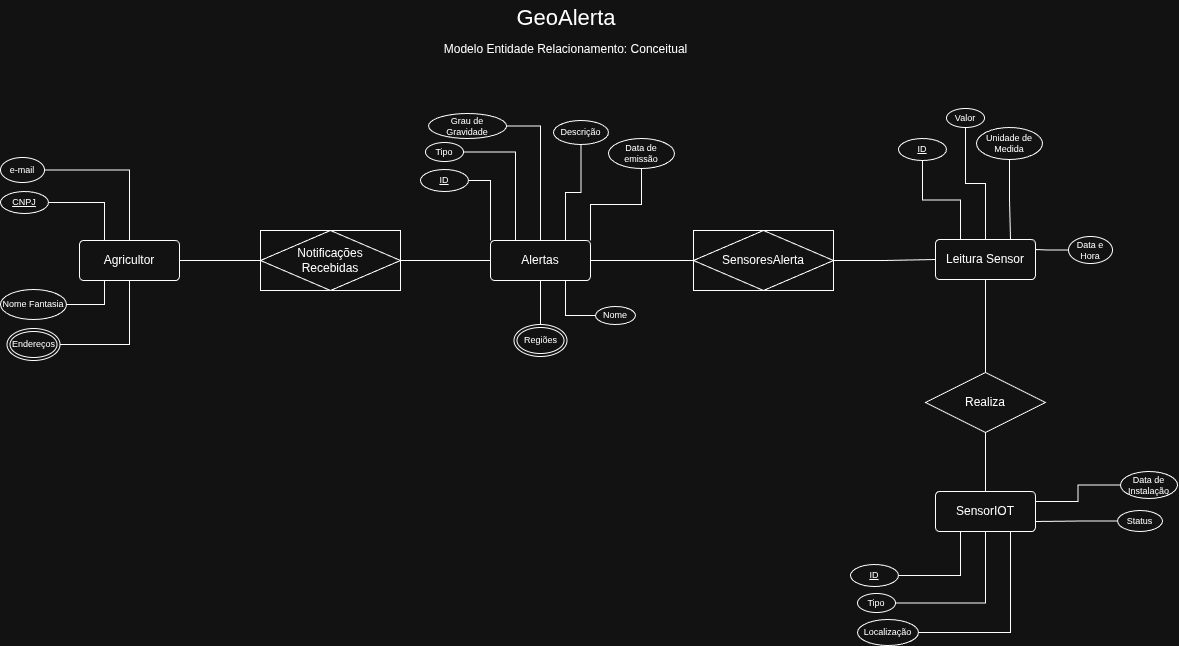

The diagram above was exported from draw.io. Its source (the exported page's mxGraphModel, read from the mxfile embedded in the PNG):
<mxGraphModel dx="1234" dy="786" grid="0" gridSize="10" guides="1" tooltips="1" connect="1" arrows="1" fold="1" page="1" pageScale="1" pageWidth="850" pageHeight="1100" math="0" shadow="0">
  <root>
    <mxCell id="0" />
    <mxCell id="1" parent="0" />
    <mxCell id="eK0Xtm2xqALGFTFErwgx-6" edge="1" parent="1" source="1cQsujq0v7uPVdUJo96a-1" style="edgeStyle=orthogonalEdgeStyle;rounded=0;orthogonalLoop=1;jettySize=auto;html=1;exitX=0.25;exitY=0;exitDx=0;exitDy=0;endArrow=none;endFill=0;entryX=1;entryY=0.5;entryDx=0;entryDy=0;" target="eK0Xtm2xqALGFTFErwgx-5">
      <mxGeometry relative="1" as="geometry" />
    </mxCell>
    <mxCell id="eK0Xtm2xqALGFTFErwgx-8" edge="1" parent="1" source="1cQsujq0v7uPVdUJo96a-1" style="edgeStyle=orthogonalEdgeStyle;rounded=0;orthogonalLoop=1;jettySize=auto;html=1;exitX=0.25;exitY=1;exitDx=0;exitDy=0;entryX=1;entryY=0.5;entryDx=0;entryDy=0;endArrow=none;endFill=0;" target="eK0Xtm2xqALGFTFErwgx-7">
      <mxGeometry relative="1" as="geometry" />
    </mxCell>
    <mxCell id="1cQsujq0v7uPVdUJo96a-1" parent="1" style="rounded=1;arcSize=10;whiteSpace=wrap;html=1;align=center;" value="Agricultor" vertex="1">
      <mxGeometry height="40" width="100" x="358" y="366" as="geometry" />
    </mxCell>
    <mxCell id="T3H2diS--buxthmOuMWI-3" edge="1" parent="1" source="1cQsujq0v7uPVdUJo96a-2" style="edgeStyle=orthogonalEdgeStyle;rounded=0;orthogonalLoop=1;jettySize=auto;html=1;exitX=0.75;exitY=1;exitDx=0;exitDy=0;entryX=0;entryY=0.5;entryDx=0;entryDy=0;endArrow=none;endFill=0;" target="T3H2diS--buxthmOuMWI-2">
      <mxGeometry relative="1" as="geometry" />
    </mxCell>
    <mxCell id="K7P5v07lzN5CbupCvvLq-2" edge="1" parent="1" source="1cQsujq0v7uPVdUJo96a-2" style="edgeStyle=orthogonalEdgeStyle;rounded=0;orthogonalLoop=1;jettySize=auto;html=1;exitX=1;exitY=0;exitDx=0;exitDy=0;endArrow=none;endFill=0;" target="K7P5v07lzN5CbupCvvLq-1">
      <mxGeometry relative="1" as="geometry" />
    </mxCell>
    <mxCell id="54nCosJ6ciMYB2NoxIqn-7" edge="1" parent="1" source="1cQsujq0v7uPVdUJo96a-2" style="edgeStyle=orthogonalEdgeStyle;rounded=0;orthogonalLoop=1;jettySize=auto;html=1;endArrow=none;endFill=0;entryX=0.5;entryY=0;entryDx=0;entryDy=0;" target="thKwHrRfOHn8WCrQuXXZ-1">
      <mxGeometry relative="1" as="geometry">
        <mxPoint x="819" y="486" as="targetPoint" />
      </mxGeometry>
    </mxCell>
    <mxCell id="fd99YGscjTPWs9uXnlSs-10" edge="1" parent="1" source="1cQsujq0v7uPVdUJo96a-2" style="edgeStyle=orthogonalEdgeStyle;rounded=0;orthogonalLoop=1;jettySize=auto;html=1;endArrow=none;endFill=0;entryX=0;entryY=0.5;entryDx=0;entryDy=0;" target="ysmsgujezeuR16XBQC3j-3">
      <mxGeometry relative="1" as="geometry">
        <mxPoint x="953" y="386" as="targetPoint" />
      </mxGeometry>
    </mxCell>
    <mxCell id="1cQsujq0v7uPVdUJo96a-2" parent="1" style="rounded=1;arcSize=10;whiteSpace=wrap;html=1;align=center;" value="Alertas" vertex="1">
      <mxGeometry height="40" width="100" x="769" y="366" as="geometry" />
    </mxCell>
    <mxCell id="1cQsujq0v7uPVdUJo96a-5" edge="1" parent="1" style="edgeStyle=orthogonalEdgeStyle;rounded=0;orthogonalLoop=1;jettySize=auto;html=1;endArrow=none;endFill=0;" target="1cQsujq0v7uPVdUJo96a-2">
      <mxGeometry relative="1" as="geometry">
        <mxPoint x="676" y="386" as="sourcePoint" />
      </mxGeometry>
    </mxCell>
    <mxCell id="1cQsujq0v7uPVdUJo96a-4" edge="1" parent="1" source="1cQsujq0v7uPVdUJo96a-1" style="endArrow=none;html=1;rounded=0;exitX=1;exitY=0.5;exitDx=0;exitDy=0;entryX=0;entryY=0.5;entryDx=0;entryDy=0;" value="">
      <mxGeometry relative="1" as="geometry">
        <mxPoint x="575" y="431" as="sourcePoint" />
        <mxPoint x="556" y="386" as="targetPoint" />
      </mxGeometry>
    </mxCell>
    <mxCell id="eK0Xtm2xqALGFTFErwgx-5" parent="1" style="ellipse;whiteSpace=wrap;html=1;align=center;fontStyle=4;fontSize=9;" value="CNPJ" vertex="1">
      <mxGeometry height="22" width="48" x="279" y="317" as="geometry" />
    </mxCell>
    <mxCell id="eK0Xtm2xqALGFTFErwgx-7" parent="1" style="ellipse;whiteSpace=wrap;html=1;align=center;fontSize=9;" value="Nome Fantasia" vertex="1">
      <mxGeometry height="30" width="66" x="279" y="415" as="geometry" />
    </mxCell>
    <mxCell id="eK0Xtm2xqALGFTFErwgx-9" parent="1" style="text;html=1;whiteSpace=wrap;strokeColor=none;fillColor=none;align=center;verticalAlign=middle;rounded=0;fontSize=22;" value="GeoAlerta" vertex="1">
      <mxGeometry height="36" width="106" x="791.5" y="126" as="geometry" />
    </mxCell>
    <mxCell id="eK0Xtm2xqALGFTFErwgx-10" parent="1" style="text;html=1;whiteSpace=wrap;strokeColor=none;fillColor=none;align=center;verticalAlign=middle;rounded=0;" value="Modelo Entidade Relacionamento: Conceitual" vertex="1">
      <mxGeometry height="26" width="255" x="717" y="162" as="geometry" />
    </mxCell>
    <mxCell id="OsAllex9MxA56uVOWbqv-4" edge="1" parent="1" source="OsAllex9MxA56uVOWbqv-3" style="edgeStyle=orthogonalEdgeStyle;rounded=0;orthogonalLoop=1;jettySize=auto;html=1;entryX=0;entryY=0;entryDx=0;entryDy=0;endArrow=none;endFill=0;" target="1cQsujq0v7uPVdUJo96a-2">
      <mxGeometry relative="1" as="geometry" />
    </mxCell>
    <mxCell id="OsAllex9MxA56uVOWbqv-3" parent="1" style="ellipse;whiteSpace=wrap;html=1;align=center;fontStyle=4;fontSize=9;" value="ID" vertex="1">
      <mxGeometry height="22" width="48" x="699" y="295" as="geometry" />
    </mxCell>
    <mxCell id="T3H2diS--buxthmOuMWI-2" parent="1" style="ellipse;whiteSpace=wrap;html=1;align=center;fontSize=9;" value="Nome" vertex="1">
      <mxGeometry height="18" width="40" x="874" y="432" as="geometry" />
    </mxCell>
    <mxCell id="wtTDcsqtrpKWjHWF-THb-3" edge="1" parent="1" source="wtTDcsqtrpKWjHWF-THb-2" style="edgeStyle=orthogonalEdgeStyle;rounded=0;orthogonalLoop=1;jettySize=auto;html=1;entryX=0.25;entryY=0;entryDx=0;entryDy=0;endArrow=none;endFill=0;exitX=1;exitY=0.5;exitDx=0;exitDy=0;" target="1cQsujq0v7uPVdUJo96a-2">
      <mxGeometry relative="1" as="geometry" />
    </mxCell>
    <mxCell id="wtTDcsqtrpKWjHWF-THb-2" parent="1" style="ellipse;whiteSpace=wrap;html=1;align=center;fontSize=9;" value="Tipo" vertex="1">
      <mxGeometry height="19" width="38" x="704" y="268" as="geometry" />
    </mxCell>
    <mxCell id="K7P5v07lzN5CbupCvvLq-1" parent="1" style="ellipse;whiteSpace=wrap;html=1;align=center;fontSize=9;" value="Data de emissão" vertex="1">
      <mxGeometry height="30" width="66" x="887" y="264" as="geometry" />
    </mxCell>
    <mxCell id="uezbDonsWhmWixlMSCAo-3" edge="1" parent="1" source="uezbDonsWhmWixlMSCAo-2" style="edgeStyle=orthogonalEdgeStyle;rounded=0;orthogonalLoop=1;jettySize=auto;html=1;endArrow=none;endFill=0;" target="1cQsujq0v7uPVdUJo96a-1">
      <mxGeometry relative="1" as="geometry" />
    </mxCell>
    <mxCell id="uezbDonsWhmWixlMSCAo-2" parent="1" style="ellipse;whiteSpace=wrap;html=1;align=center;fontSize=9;" value="e-mail" vertex="1">
      <mxGeometry height="25" width="44" x="279" y="283" as="geometry" />
    </mxCell>
    <mxCell id="KDUruSKRdpmcZHm6t3kR-4" edge="1" parent="1" source="KDUruSKRdpmcZHm6t3kR-2" style="edgeStyle=orthogonalEdgeStyle;rounded=0;orthogonalLoop=1;jettySize=auto;html=1;entryX=0.5;entryY=0;entryDx=0;entryDy=0;endArrow=none;endFill=0;exitX=1;exitY=0.5;exitDx=0;exitDy=0;" target="1cQsujq0v7uPVdUJo96a-2">
      <mxGeometry relative="1" as="geometry" />
    </mxCell>
    <mxCell id="KDUruSKRdpmcZHm6t3kR-2" parent="1" style="ellipse;whiteSpace=wrap;html=1;align=center;fontSize=9;" value="Grau de Gravidade" vertex="1">
      <mxGeometry height="25" width="78" x="707" y="239" as="geometry" />
    </mxCell>
    <mxCell id="bg-65SODWdLnTTS8QbLO-2" edge="1" parent="1" source="bg-65SODWdLnTTS8QbLO-1" style="edgeStyle=orthogonalEdgeStyle;rounded=0;orthogonalLoop=1;jettySize=auto;html=1;entryX=0.75;entryY=0;entryDx=0;entryDy=0;endArrow=none;endFill=0;" target="1cQsujq0v7uPVdUJo96a-2">
      <mxGeometry relative="1" as="geometry" />
    </mxCell>
    <mxCell id="bg-65SODWdLnTTS8QbLO-1" parent="1" style="ellipse;whiteSpace=wrap;html=1;align=center;fontSize=9;" value="Descrição" vertex="1">
      <mxGeometry height="24" width="55" x="832" y="246" as="geometry" />
    </mxCell>
    <mxCell id="54nCosJ6ciMYB2NoxIqn-11" edge="1" parent="1" source="cs_N2K0AAH1yBPpoQddi-1" style="edgeStyle=orthogonalEdgeStyle;rounded=0;orthogonalLoop=1;jettySize=auto;html=1;entryX=0.5;entryY=1;entryDx=0;entryDy=0;endArrow=none;endFill=0;exitX=1;exitY=0.5;exitDx=0;exitDy=0;" target="1cQsujq0v7uPVdUJo96a-1">
      <mxGeometry relative="1" as="geometry">
        <mxPoint x="408" y="486" as="sourcePoint" />
      </mxGeometry>
    </mxCell>
    <mxCell id="_6IRDYUEWCZDbIaNwOGQ-1" parent="1" style="shape=associativeEntity;whiteSpace=wrap;html=1;align=center;" value="Notificações&lt;div&gt;Recebidas&lt;/div&gt;" vertex="1">
      <mxGeometry height="60" width="140" x="539" y="356" as="geometry" />
    </mxCell>
    <mxCell id="cs_N2K0AAH1yBPpoQddi-1" parent="1" style="ellipse;shape=doubleEllipse;margin=3;whiteSpace=wrap;html=1;align=center;fontSize=9;" value="Endereços" vertex="1">
      <mxGeometry height="32" width="53" x="285.5" y="454" as="geometry" />
    </mxCell>
    <mxCell id="fd99YGscjTPWs9uXnlSs-1" parent="1" style="rounded=1;arcSize=10;whiteSpace=wrap;html=1;align=center;" value="SensorIOT" vertex="1">
      <mxGeometry height="40" width="100" x="1214" y="617" as="geometry" />
    </mxCell>
    <mxCell id="fd99YGscjTPWs9uXnlSs-3" edge="1" parent="1" source="fd99YGscjTPWs9uXnlSs-2" style="edgeStyle=orthogonalEdgeStyle;rounded=0;orthogonalLoop=1;jettySize=auto;html=1;entryX=0.25;entryY=1;entryDx=0;entryDy=0;endArrow=none;endFill=0;exitX=1;exitY=0.5;exitDx=0;exitDy=0;" target="fd99YGscjTPWs9uXnlSs-1">
      <mxGeometry relative="1" as="geometry">
        <mxPoint x="1202.0000000000005" y="537.0000000000001" as="sourcePoint" />
      </mxGeometry>
    </mxCell>
    <mxCell id="fd99YGscjTPWs9uXnlSs-2" parent="1" style="ellipse;whiteSpace=wrap;html=1;align=center;fontStyle=4;fontSize=9;" value="ID" vertex="1">
      <mxGeometry height="22" width="48" x="1129" y="690" as="geometry" />
    </mxCell>
    <mxCell id="fd99YGscjTPWs9uXnlSs-5" edge="1" parent="1" source="fd99YGscjTPWs9uXnlSs-4" style="edgeStyle=orthogonalEdgeStyle;rounded=0;orthogonalLoop=1;jettySize=auto;html=1;entryX=0.5;entryY=1;entryDx=0;entryDy=0;endArrow=none;endFill=0;" target="fd99YGscjTPWs9uXnlSs-1">
      <mxGeometry relative="1" as="geometry" />
    </mxCell>
    <mxCell id="fd99YGscjTPWs9uXnlSs-4" parent="1" style="ellipse;whiteSpace=wrap;html=1;align=center;fontSize=9;" value="Tipo" vertex="1">
      <mxGeometry height="19" width="38" x="1136" y="719" as="geometry" />
    </mxCell>
    <mxCell id="fd99YGscjTPWs9uXnlSs-7" edge="1" parent="1" source="fd99YGscjTPWs9uXnlSs-6" style="edgeStyle=orthogonalEdgeStyle;rounded=0;orthogonalLoop=1;jettySize=auto;html=1;entryX=0.75;entryY=1;entryDx=0;entryDy=0;endArrow=none;endFill=0;" target="fd99YGscjTPWs9uXnlSs-1">
      <mxGeometry relative="1" as="geometry" />
    </mxCell>
    <mxCell id="fd99YGscjTPWs9uXnlSs-6" parent="1" style="ellipse;whiteSpace=wrap;html=1;align=center;fontSize=9;" value="Localização" vertex="1">
      <mxGeometry height="26" width="61" x="1136" y="745" as="geometry" />
    </mxCell>
    <mxCell id="fd99YGscjTPWs9uXnlSs-13" edge="1" parent="1" source="fd99YGscjTPWs9uXnlSs-12" style="edgeStyle=orthogonalEdgeStyle;rounded=0;orthogonalLoop=1;jettySize=auto;html=1;entryX=1;entryY=0.25;entryDx=0;entryDy=0;endArrow=none;endFill=0;" target="fd99YGscjTPWs9uXnlSs-1">
      <mxGeometry relative="1" as="geometry" />
    </mxCell>
    <mxCell id="fd99YGscjTPWs9uXnlSs-12" parent="1" style="ellipse;whiteSpace=wrap;html=1;align=center;fontSize=9;" value="Data de Instalação" vertex="1">
      <mxGeometry height="27" width="57" x="1399" y="597" as="geometry" />
    </mxCell>
    <mxCell id="fd99YGscjTPWs9uXnlSs-15" edge="1" parent="1" source="fd99YGscjTPWs9uXnlSs-14" style="edgeStyle=orthogonalEdgeStyle;rounded=0;orthogonalLoop=1;jettySize=auto;html=1;entryX=1;entryY=0.75;entryDx=0;entryDy=0;endArrow=none;endFill=0;" target="fd99YGscjTPWs9uXnlSs-1">
      <mxGeometry relative="1" as="geometry" />
    </mxCell>
    <mxCell id="fd99YGscjTPWs9uXnlSs-14" parent="1" style="ellipse;whiteSpace=wrap;html=1;align=center;fontSize=9;" value="Status" vertex="1">
      <mxGeometry height="21" width="45" x="1396" y="636" as="geometry" />
    </mxCell>
    <mxCell id="fd99YGscjTPWs9uXnlSs-33" edge="1" parent="1" source="fd99YGscjTPWs9uXnlSs-18" style="edgeStyle=orthogonalEdgeStyle;rounded=0;orthogonalLoop=1;jettySize=auto;html=1;endArrow=none;endFill=0;" target="fd99YGscjTPWs9uXnlSs-32">
      <mxGeometry relative="1" as="geometry" />
    </mxCell>
    <mxCell id="fd99YGscjTPWs9uXnlSs-18" parent="1" style="rounded=1;arcSize=10;whiteSpace=wrap;html=1;align=center;" value="Leitura Sensor" vertex="1">
      <mxGeometry height="40" width="100" x="1214" y="365" as="geometry" />
    </mxCell>
    <mxCell id="fd99YGscjTPWs9uXnlSs-19" edge="1" parent="1" source="fd99YGscjTPWs9uXnlSs-20" style="edgeStyle=orthogonalEdgeStyle;rounded=0;orthogonalLoop=1;jettySize=auto;html=1;entryX=0.25;entryY=0;entryDx=0;entryDy=0;endArrow=none;endFill=0;" target="fd99YGscjTPWs9uXnlSs-18">
      <mxGeometry relative="1" as="geometry" />
    </mxCell>
    <mxCell id="fd99YGscjTPWs9uXnlSs-20" parent="1" style="ellipse;whiteSpace=wrap;html=1;align=center;fontStyle=4;fontSize=9;" value="ID" vertex="1">
      <mxGeometry height="22" width="48" x="1177" y="264" as="geometry" />
    </mxCell>
    <mxCell id="fd99YGscjTPWs9uXnlSs-21" edge="1" parent="1" source="fd99YGscjTPWs9uXnlSs-22" style="edgeStyle=orthogonalEdgeStyle;rounded=0;orthogonalLoop=1;jettySize=auto;html=1;entryX=0.5;entryY=0;entryDx=0;entryDy=0;endArrow=none;endFill=0;" target="fd99YGscjTPWs9uXnlSs-18">
      <mxGeometry relative="1" as="geometry" />
    </mxCell>
    <mxCell id="fd99YGscjTPWs9uXnlSs-22" parent="1" style="ellipse;whiteSpace=wrap;html=1;align=center;fontSize=9;" value="Valor" vertex="1">
      <mxGeometry height="19" width="38" x="1225" y="234" as="geometry" />
    </mxCell>
    <mxCell id="fd99YGscjTPWs9uXnlSs-23" edge="1" parent="1" source="fd99YGscjTPWs9uXnlSs-24" style="edgeStyle=orthogonalEdgeStyle;rounded=0;orthogonalLoop=1;jettySize=auto;html=1;entryX=0.75;entryY=0;entryDx=0;entryDy=0;endArrow=none;endFill=0;" target="fd99YGscjTPWs9uXnlSs-18">
      <mxGeometry relative="1" as="geometry" />
    </mxCell>
    <mxCell id="fd99YGscjTPWs9uXnlSs-24" parent="1" style="ellipse;whiteSpace=wrap;html=1;align=center;fontSize=9;" value="Unidade de Medida" vertex="1">
      <mxGeometry height="32" width="66" x="1255" y="253" as="geometry" />
    </mxCell>
    <mxCell id="fd99YGscjTPWs9uXnlSs-25" edge="1" parent="1" source="fd99YGscjTPWs9uXnlSs-26" style="edgeStyle=orthogonalEdgeStyle;rounded=0;orthogonalLoop=1;jettySize=auto;html=1;entryX=1;entryY=0.25;entryDx=0;entryDy=0;endArrow=none;endFill=0;" target="fd99YGscjTPWs9uXnlSs-18">
      <mxGeometry relative="1" as="geometry" />
    </mxCell>
    <mxCell id="fd99YGscjTPWs9uXnlSs-26" parent="1" style="ellipse;whiteSpace=wrap;html=1;align=center;fontSize=9;" value="Data e Hora" vertex="1">
      <mxGeometry height="27" width="44" x="1347" y="362" as="geometry" />
    </mxCell>
    <mxCell id="fd99YGscjTPWs9uXnlSs-34" edge="1" parent="1" source="fd99YGscjTPWs9uXnlSs-32" style="edgeStyle=orthogonalEdgeStyle;rounded=0;orthogonalLoop=1;jettySize=auto;html=1;entryX=0.5;entryY=0;entryDx=0;entryDy=0;endArrow=none;endFill=0;exitX=0.5;exitY=1;exitDx=0;exitDy=0;" target="fd99YGscjTPWs9uXnlSs-1">
      <mxGeometry relative="1" as="geometry" />
    </mxCell>
    <mxCell id="fd99YGscjTPWs9uXnlSs-32" parent="1" style="shape=rhombus;perimeter=rhombusPerimeter;whiteSpace=wrap;html=1;align=center;" value="Realiza" vertex="1">
      <mxGeometry height="60" width="120" x="1204" y="498" as="geometry" />
    </mxCell>
    <mxCell id="ysmsgujezeuR16XBQC3j-4" edge="1" parent="1" source="ysmsgujezeuR16XBQC3j-3" style="edgeStyle=orthogonalEdgeStyle;rounded=0;orthogonalLoop=1;jettySize=auto;html=1;endArrow=none;endFill=0;" target="fd99YGscjTPWs9uXnlSs-18">
      <mxGeometry relative="1" as="geometry" />
    </mxCell>
    <mxCell id="ysmsgujezeuR16XBQC3j-3" parent="1" style="shape=associativeEntity;whiteSpace=wrap;html=1;align=center;" value="SensoresAlerta" vertex="1">
      <mxGeometry height="60" width="140" x="972" y="356" as="geometry" />
    </mxCell>
    <mxCell id="thKwHrRfOHn8WCrQuXXZ-1" parent="1" style="ellipse;shape=doubleEllipse;margin=3;whiteSpace=wrap;html=1;align=center;fontSize=9;" value="Regiões" vertex="1">
      <mxGeometry height="32" width="53" x="792.5" y="450" as="geometry" />
    </mxCell>
  </root>
</mxGraphModel>